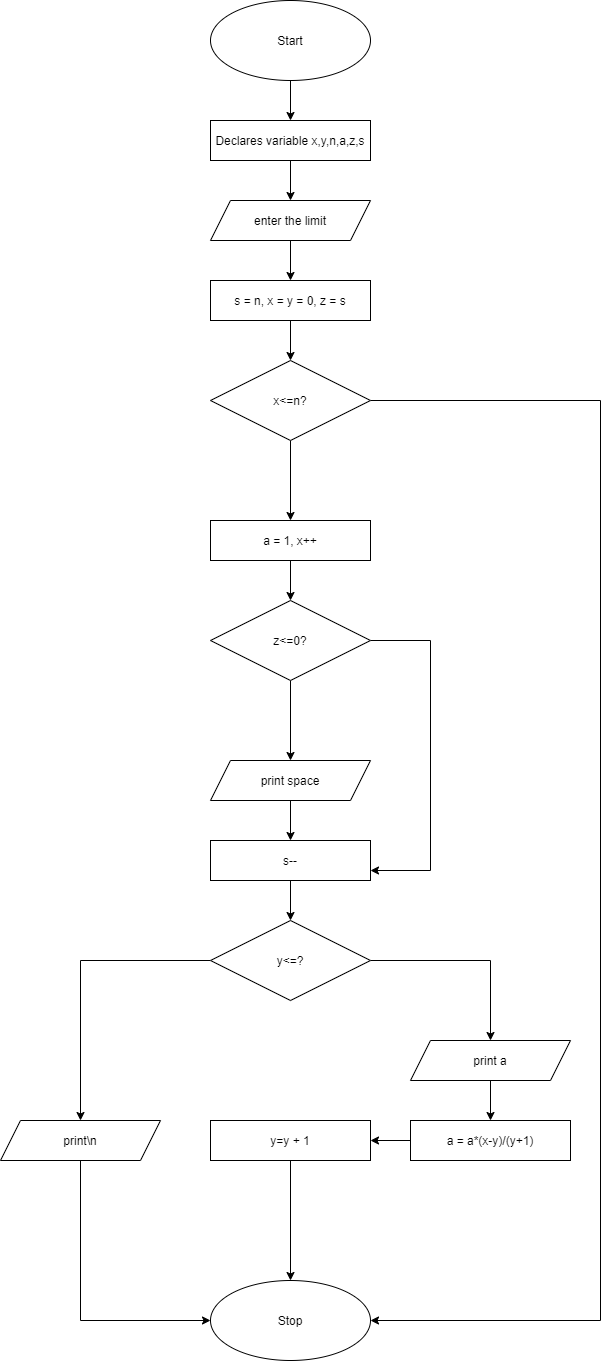

The diagram above was exported from draw.io. Its source (the exported page's mxGraphModel, read from the mxfile embedded in the PNG):
<mxGraphModel dx="1456" dy="741" grid="1" gridSize="10" guides="1" tooltips="1" connect="1" arrows="1" fold="1" page="1" pageScale="1" pageWidth="850" pageHeight="1100" math="0" shadow="0">
  <root>
    <mxCell id="0" />
    <mxCell id="1" parent="0" />
    <mxCell id="SYNyo2e_gC8gyLqx934i-18" style="edgeStyle=orthogonalEdgeStyle;rounded=0;orthogonalLoop=1;jettySize=auto;html=1;entryX=0.5;entryY=0;entryDx=0;entryDy=0;" edge="1" parent="1" source="SYNyo2e_gC8gyLqx934i-1" target="SYNyo2e_gC8gyLqx934i-2">
      <mxGeometry relative="1" as="geometry" />
    </mxCell>
    <mxCell id="SYNyo2e_gC8gyLqx934i-1" value="Start" style="ellipse;whiteSpace=wrap;html=1;" vertex="1" parent="1">
      <mxGeometry x="320" y="40" width="160" height="80" as="geometry" />
    </mxCell>
    <mxCell id="SYNyo2e_gC8gyLqx934i-19" style="edgeStyle=orthogonalEdgeStyle;rounded=0;orthogonalLoop=1;jettySize=auto;html=1;" edge="1" parent="1" source="SYNyo2e_gC8gyLqx934i-2" target="SYNyo2e_gC8gyLqx934i-3">
      <mxGeometry relative="1" as="geometry" />
    </mxCell>
    <mxCell id="SYNyo2e_gC8gyLqx934i-2" value="Declares variable x,y,n,a,z,s" style="rounded=0;whiteSpace=wrap;html=1;" vertex="1" parent="1">
      <mxGeometry x="320" y="160" width="160" height="40" as="geometry" />
    </mxCell>
    <mxCell id="SYNyo2e_gC8gyLqx934i-20" style="edgeStyle=orthogonalEdgeStyle;rounded=0;orthogonalLoop=1;jettySize=auto;html=1;" edge="1" parent="1" source="SYNyo2e_gC8gyLqx934i-3" target="SYNyo2e_gC8gyLqx934i-4">
      <mxGeometry relative="1" as="geometry" />
    </mxCell>
    <mxCell id="SYNyo2e_gC8gyLqx934i-3" value="enter the limit" style="shape=parallelogram;perimeter=parallelogramPerimeter;whiteSpace=wrap;html=1;fixedSize=1;" vertex="1" parent="1">
      <mxGeometry x="320" y="240" width="160" height="40" as="geometry" />
    </mxCell>
    <mxCell id="SYNyo2e_gC8gyLqx934i-21" style="edgeStyle=orthogonalEdgeStyle;rounded=0;orthogonalLoop=1;jettySize=auto;html=1;entryX=0.5;entryY=0;entryDx=0;entryDy=0;" edge="1" parent="1" source="SYNyo2e_gC8gyLqx934i-4" target="SYNyo2e_gC8gyLqx934i-5">
      <mxGeometry relative="1" as="geometry" />
    </mxCell>
    <mxCell id="SYNyo2e_gC8gyLqx934i-4" value="s = n, x = y = 0, z = s" style="rounded=0;whiteSpace=wrap;html=1;" vertex="1" parent="1">
      <mxGeometry x="320" y="320" width="160" height="40" as="geometry" />
    </mxCell>
    <mxCell id="SYNyo2e_gC8gyLqx934i-22" style="edgeStyle=orthogonalEdgeStyle;rounded=0;orthogonalLoop=1;jettySize=auto;html=1;entryX=1;entryY=0.5;entryDx=0;entryDy=0;" edge="1" parent="1" source="SYNyo2e_gC8gyLqx934i-5" target="SYNyo2e_gC8gyLqx934i-15">
      <mxGeometry relative="1" as="geometry">
        <mxPoint x="730" y="1373.7037150065105" as="targetPoint" />
        <Array as="points">
          <mxPoint x="710" y="440" />
          <mxPoint x="710" y="1360" />
        </Array>
      </mxGeometry>
    </mxCell>
    <mxCell id="SYNyo2e_gC8gyLqx934i-31" style="edgeStyle=orthogonalEdgeStyle;rounded=0;orthogonalLoop=1;jettySize=auto;html=1;entryX=0.5;entryY=0;entryDx=0;entryDy=0;" edge="1" parent="1" source="SYNyo2e_gC8gyLqx934i-5" target="SYNyo2e_gC8gyLqx934i-6">
      <mxGeometry relative="1" as="geometry" />
    </mxCell>
    <mxCell id="SYNyo2e_gC8gyLqx934i-5" value="x&amp;lt;=n?" style="rhombus;whiteSpace=wrap;html=1;" vertex="1" parent="1">
      <mxGeometry x="320" y="400" width="160" height="80" as="geometry" />
    </mxCell>
    <mxCell id="SYNyo2e_gC8gyLqx934i-32" style="edgeStyle=orthogonalEdgeStyle;rounded=0;orthogonalLoop=1;jettySize=auto;html=1;entryX=0.5;entryY=0;entryDx=0;entryDy=0;" edge="1" parent="1" source="SYNyo2e_gC8gyLqx934i-6" target="SYNyo2e_gC8gyLqx934i-7">
      <mxGeometry relative="1" as="geometry" />
    </mxCell>
    <mxCell id="SYNyo2e_gC8gyLqx934i-6" value="a = 1, x++" style="rounded=0;whiteSpace=wrap;html=1;" vertex="1" parent="1">
      <mxGeometry x="320" y="560" width="160" height="40" as="geometry" />
    </mxCell>
    <mxCell id="SYNyo2e_gC8gyLqx934i-24" style="edgeStyle=orthogonalEdgeStyle;rounded=0;orthogonalLoop=1;jettySize=auto;html=1;entryX=1;entryY=0.75;entryDx=0;entryDy=0;" edge="1" parent="1" source="SYNyo2e_gC8gyLqx934i-7" target="SYNyo2e_gC8gyLqx934i-9">
      <mxGeometry relative="1" as="geometry">
        <Array as="points">
          <mxPoint x="540" y="680" />
          <mxPoint x="540" y="910" />
        </Array>
      </mxGeometry>
    </mxCell>
    <mxCell id="SYNyo2e_gC8gyLqx934i-33" style="edgeStyle=orthogonalEdgeStyle;rounded=0;orthogonalLoop=1;jettySize=auto;html=1;entryX=0.5;entryY=0;entryDx=0;entryDy=0;" edge="1" parent="1" source="SYNyo2e_gC8gyLqx934i-7" target="SYNyo2e_gC8gyLqx934i-8">
      <mxGeometry relative="1" as="geometry" />
    </mxCell>
    <mxCell id="SYNyo2e_gC8gyLqx934i-7" value="z&amp;lt;=0?" style="rhombus;whiteSpace=wrap;html=1;" vertex="1" parent="1">
      <mxGeometry x="320" y="640" width="160" height="80" as="geometry" />
    </mxCell>
    <mxCell id="SYNyo2e_gC8gyLqx934i-34" style="edgeStyle=orthogonalEdgeStyle;rounded=0;orthogonalLoop=1;jettySize=auto;html=1;" edge="1" parent="1" source="SYNyo2e_gC8gyLqx934i-8" target="SYNyo2e_gC8gyLqx934i-9">
      <mxGeometry relative="1" as="geometry" />
    </mxCell>
    <mxCell id="SYNyo2e_gC8gyLqx934i-8" value="print space" style="shape=parallelogram;perimeter=parallelogramPerimeter;whiteSpace=wrap;html=1;fixedSize=1;" vertex="1" parent="1">
      <mxGeometry x="320" y="800" width="160" height="40" as="geometry" />
    </mxCell>
    <mxCell id="SYNyo2e_gC8gyLqx934i-35" style="edgeStyle=orthogonalEdgeStyle;rounded=0;orthogonalLoop=1;jettySize=auto;html=1;entryX=0.5;entryY=0;entryDx=0;entryDy=0;" edge="1" parent="1" source="SYNyo2e_gC8gyLqx934i-9" target="SYNyo2e_gC8gyLqx934i-10">
      <mxGeometry relative="1" as="geometry" />
    </mxCell>
    <mxCell id="SYNyo2e_gC8gyLqx934i-9" value="s--" style="rounded=0;whiteSpace=wrap;html=1;" vertex="1" parent="1">
      <mxGeometry x="320" y="880" width="160" height="40" as="geometry" />
    </mxCell>
    <mxCell id="SYNyo2e_gC8gyLqx934i-25" style="edgeStyle=orthogonalEdgeStyle;rounded=0;orthogonalLoop=1;jettySize=auto;html=1;entryX=0.5;entryY=0;entryDx=0;entryDy=0;" edge="1" parent="1" source="SYNyo2e_gC8gyLqx934i-10" target="SYNyo2e_gC8gyLqx934i-12">
      <mxGeometry relative="1" as="geometry">
        <mxPoint x="610" y="1000" as="targetPoint" />
      </mxGeometry>
    </mxCell>
    <mxCell id="SYNyo2e_gC8gyLqx934i-28" style="edgeStyle=orthogonalEdgeStyle;rounded=0;orthogonalLoop=1;jettySize=auto;html=1;entryX=0.5;entryY=0;entryDx=0;entryDy=0;" edge="1" parent="1" source="SYNyo2e_gC8gyLqx934i-10" target="SYNyo2e_gC8gyLqx934i-11">
      <mxGeometry relative="1" as="geometry">
        <mxPoint x="190" y="990" as="targetPoint" />
      </mxGeometry>
    </mxCell>
    <mxCell id="SYNyo2e_gC8gyLqx934i-10" value="y&amp;lt;=?" style="rhombus;whiteSpace=wrap;html=1;" vertex="1" parent="1">
      <mxGeometry x="320" y="960" width="160" height="80" as="geometry" />
    </mxCell>
    <mxCell id="SYNyo2e_gC8gyLqx934i-29" style="edgeStyle=orthogonalEdgeStyle;rounded=0;orthogonalLoop=1;jettySize=auto;html=1;entryX=0;entryY=0.5;entryDx=0;entryDy=0;" edge="1" parent="1" source="SYNyo2e_gC8gyLqx934i-11" target="SYNyo2e_gC8gyLqx934i-15">
      <mxGeometry relative="1" as="geometry">
        <Array as="points">
          <mxPoint x="190" y="1360" />
        </Array>
      </mxGeometry>
    </mxCell>
    <mxCell id="SYNyo2e_gC8gyLqx934i-11" value="print\n" style="shape=parallelogram;perimeter=parallelogramPerimeter;whiteSpace=wrap;html=1;fixedSize=1;" vertex="1" parent="1">
      <mxGeometry x="110" y="1160" width="160" height="40" as="geometry" />
    </mxCell>
    <mxCell id="SYNyo2e_gC8gyLqx934i-26" style="edgeStyle=orthogonalEdgeStyle;rounded=0;orthogonalLoop=1;jettySize=auto;html=1;entryX=0.5;entryY=0;entryDx=0;entryDy=0;" edge="1" parent="1" source="SYNyo2e_gC8gyLqx934i-12" target="SYNyo2e_gC8gyLqx934i-13">
      <mxGeometry relative="1" as="geometry" />
    </mxCell>
    <mxCell id="SYNyo2e_gC8gyLqx934i-12" value="print a" style="shape=parallelogram;perimeter=parallelogramPerimeter;whiteSpace=wrap;html=1;fixedSize=1;" vertex="1" parent="1">
      <mxGeometry x="520" y="1080" width="160" height="40" as="geometry" />
    </mxCell>
    <mxCell id="SYNyo2e_gC8gyLqx934i-27" style="edgeStyle=orthogonalEdgeStyle;rounded=0;orthogonalLoop=1;jettySize=auto;html=1;entryX=1;entryY=0.5;entryDx=0;entryDy=0;" edge="1" parent="1" source="SYNyo2e_gC8gyLqx934i-13" target="SYNyo2e_gC8gyLqx934i-14">
      <mxGeometry relative="1" as="geometry" />
    </mxCell>
    <mxCell id="SYNyo2e_gC8gyLqx934i-13" value="a = a*(x-y)/(y+1)" style="rounded=0;whiteSpace=wrap;html=1;" vertex="1" parent="1">
      <mxGeometry x="520" y="1160" width="160" height="40" as="geometry" />
    </mxCell>
    <mxCell id="SYNyo2e_gC8gyLqx934i-30" style="edgeStyle=orthogonalEdgeStyle;rounded=0;orthogonalLoop=1;jettySize=auto;html=1;entryX=0.5;entryY=0;entryDx=0;entryDy=0;" edge="1" parent="1" source="SYNyo2e_gC8gyLqx934i-14" target="SYNyo2e_gC8gyLqx934i-15">
      <mxGeometry relative="1" as="geometry">
        <mxPoint x="190" y="1260" as="targetPoint" />
      </mxGeometry>
    </mxCell>
    <mxCell id="SYNyo2e_gC8gyLqx934i-14" value="y=y + 1" style="rounded=0;whiteSpace=wrap;html=1;" vertex="1" parent="1">
      <mxGeometry x="320" y="1160" width="160" height="40" as="geometry" />
    </mxCell>
    <mxCell id="SYNyo2e_gC8gyLqx934i-15" value="Stop" style="ellipse;whiteSpace=wrap;html=1;" vertex="1" parent="1">
      <mxGeometry x="320" y="1320" width="160" height="80" as="geometry" />
    </mxCell>
  </root>
</mxGraphModel>